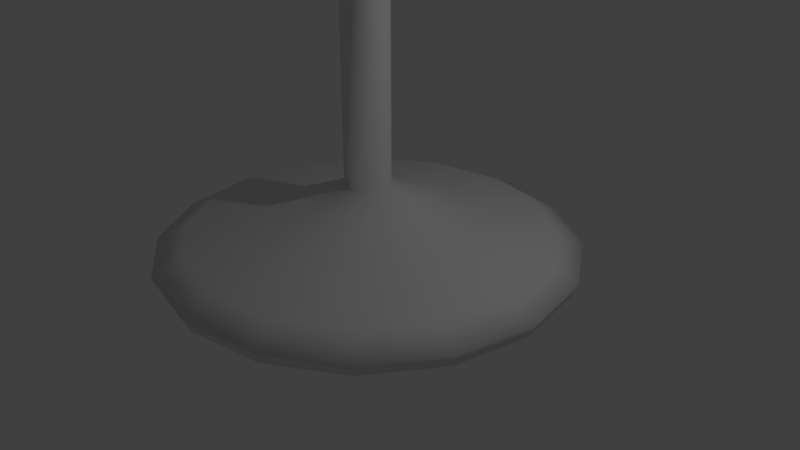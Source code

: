 # Source: wineglass-low-polygon.blend  (saved by Blender 2.79.0; exported with 4.5.12 LTS)
import bpy
from mathutils import Matrix  # noqa: F401  (used for matrix-valued properties, if any)

bpy.ops.wm.read_factory_settings(use_empty=True)
scene = bpy.context.scene
scene.name = 'Scene'

# ---- collections
col_collection_1 = bpy.data.collections.new('Collection 1'); scene.collection.children.link(col_collection_1)

# ---- world
world_world = bpy.data.worlds.new('World'); scene.world = world_world
world_world.color = (0.05088, 0.05088, 0.05088)
world_world.use_sun_shadow = False
world_world.sun_shadow_jitter_overblur = 0.0
world_world.cycles.sampling_method = 'MANUAL'

# ---- cameras
cam_camera = bpy.data.cameras.new('Camera')
cam_camera.clip_end = 100.0
cam_camera.lens = 35.0
cam_camera.sensor_width = 32.0
cam_camera.sensor_height = 18.0
cam_camera.ortho_scale = 7.314
cam_camera.dof.focus_distance = 0.0
cam_camera.dof.aperture_fstop = 128.0

# ---- lights
light_lamp = bpy.data.lights.new('Lamp', 'POINT')
light_lamp.transmission_factor = 0.0
light_lamp.cutoff_distance = 30.0
light_lamp.energy = 100.0
light_lamp.shadow_buffer_clip_start = 1.001
light_lamp.shadow_soft_size = 0.1
light_lamp.shadow_maximum_resolution = 0.006
light_lamp.use_absolute_resolution = True

# ---- meshes
me_cube_001 = bpy.data.meshes.new('Cube.001')
me_cube_001.from_pydata([(0.0, 0.0, 0.1938), (1.072e-16, 1.417, 0.4827), (8.445e-17, 2.332, 0.3803), (4.304e-17, 2.714, 0.1938), (2.322e-18, 2.622, 0.0), (-2.302e-19, 2.279, 0.0), (2.303e-17, 1.687, 0.1037), (-1.299e-17, 0.746, 0.1938), (1.689e-16, 0.7753, 0.7606), (2.306e-16, 0.2923, 1.0), (1.154e-15, 0.2923, 4.331), (1.204e-15, 0.7557, 4.899), (1.272e-15, 2.272, 5.491), (1.575e-15, 3.0, 6.763), (2.27e-15, 3.0, 10.0), (2.332e-15, 2.9, 10.2), (2.34e-15, 2.7, 10.2), (2.258e-15, 2.6, 10.0), (1.603e-15, 2.6, 7.284), (1.385e-15, 2.069, 6.299), (1.296e-15, 0.4986, 6.0), (1.296e-15, 0.0, 6.0)], [(14, 15), (13, 14), (12, 13), (11, 12), (10, 11), (9, 10), (8, 9), (1, 8), (2, 1), (3, 2), (4, 3), (5, 4), (6, 5), (7, 6), (0, 7), (15, 16), (16, 17), (17, 18), (18, 19), (19, 20), (20, 21)], [])
me_cube_001.use_remesh_preserve_volume = False
me_cube_001.use_remesh_preserve_attributes = False
me_cube_001.use_mirror_vertex_groups = False
me_cube_001.update()

# ---- objects
ob_wineglass = bpy.data.objects.new('Wineglass', me_cube_001)
ob_lamp = bpy.data.objects.new('Lamp', light_lamp)
ob_camera = bpy.data.objects.new('Camera', cam_camera)

# ---- transforms, parenting, visibility, modifiers, constraints
ob_wineglass.location = (0.0, 0.0, 0.0)
ob_wineglass.lineart.crease_threshold = 0.0
_m = ob_wineglass.modifiers.new('Screw', 'SCREW')
_m.steps = 6
ob_lamp.location = (4.076, 1.005, 5.904)
ob_lamp.rotation_euler = (0.6503, 0.05522, 1.866)
ob_lamp.lock_rotations_4d = False
ob_lamp.empty_display_type = 'ARROWS'
ob_lamp.color = (0.0, 0.0, 0.0, 0.0)
ob_lamp.lineart.crease_threshold = 0.0
ob_camera.location = (7.481, -6.508, 5.344)
ob_camera.rotation_euler = (1.109, 0.0, 0.8149)
ob_camera.lock_rotations_4d = False
ob_camera.empty_display_type = 'ARROWS'
ob_camera.color = (0.0, 0.0, 0.0, 0.0)
ob_camera.display_type = 'WIRE'
ob_camera.lineart.crease_threshold = 0.0

# ---- collection membership
col_collection_1.objects.link(ob_wineglass)
col_collection_1.objects.link(ob_lamp)
col_collection_1.objects.link(ob_camera)

# ---- scene / render settings (as saved in the file)
scene.camera = ob_camera
scene.frame_start = 1; scene.frame_end = 250; scene.frame_set(1)
scene.render.engine = 'BLENDER_EEVEE_NEXT'
scene.render.resolution_percentage = 50
scene.render.dither_intensity = 0.0
scene.cycles.use_denoising = False
scene.cycles.samples = 128
scene.cycles.sampling_pattern = 'TABULATED_SOBOL'
scene.cycles.use_adaptive_sampling = False
scene.cycles.use_light_tree = False
scene.cycles.blur_glossy = 0.0
scene.cycles.sample_clamp_indirect = 0.0
scene.view_settings.view_transform = 'Standard'
bpy.context.view_layer.update()
